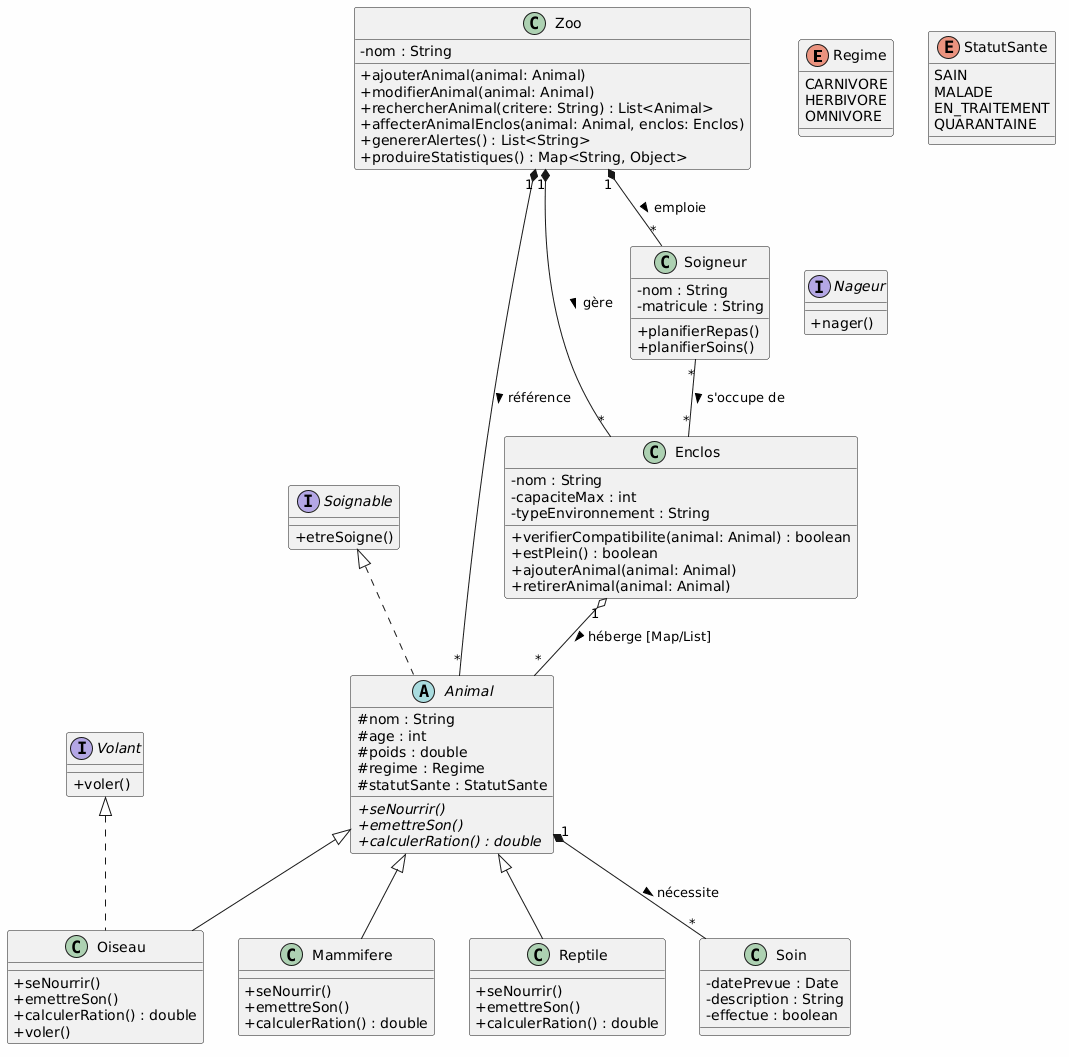

The diagram above was rendered by PlantUML. Its source (embedded in the PNG):
@startuml
skinparam classAttributeIconSize 0
skinparam backgroundColor #FEFEFE

' Énumérations
enum Regime {
    CARNIVORE
    HERBIVORE
    OMNIVORE
}

enum StatutSante {
    SAIN
    MALADE
    EN_TRAITEMENT
    QUARANTAINE
}

' Interfaces
interface Nageur {
    + nager()
}

interface Volant {
    + voler()
}

interface Soignable {
    + etreSoigne()
}

' Classes Abstraites et Concrètes
abstract class Animal {
    # nom : String
    # age : int
    # poids : double
    # regime : Regime
    # statutSante : StatutSante
    + {abstract} seNourrir()
    + {abstract} emettreSon()
    + {abstract} calculerRation() : double
}

class Mammifere {
    + seNourrir()
    + emettreSon()
    + calculerRation() : double
}

class Oiseau {
    + seNourrir()
    + emettreSon()
    + calculerRation() : double
    + voler()
}

class Reptile {
    + seNourrir()
    + emettreSon()
    + calculerRation() : double
}

class Enclos {
    - nom : String
    - capaciteMax : int
    - typeEnvironnement : String
    + verifierCompatibilite(animal: Animal) : boolean
    + estPlein() : boolean
    + ajouterAnimal(animal: Animal)
    + retirerAnimal(animal: Animal)
}

class Soigneur {
    - nom : String
    - matricule : String
    + planifierRepas()
    + planifierSoins()
}

class Soin {
    - datePrevue : Date
    - description : String
    - effectue : boolean
}

class Zoo {
    - nom : String
    + ajouterAnimal(animal: Animal)
    + modifierAnimal(animal: Animal)
    + rechercherAnimal(critere: String) : List<Animal>
    + affecterAnimalEnclos(animal: Animal, enclos: Enclos)
    + genererAlertes() : List<String>
    + produireStatistiques() : Map<String, Object>
}

' Relations d'Héritage et d'Implémentation
Animal <|-- Mammifere
Animal <|-- Oiseau
Animal <|-- Reptile

Animal .up.|> Soignable
Oiseau .up.|> Volant
' Exemple d'implémentation multiple possible pour certains animaux (ex: Canard / Pingouin)
' Mammifere .up.|> Nageur 

' Associations et Collections
Zoo "1" *-- "*" Enclos : gère >
Zoo "1" *-- "*" Animal : référence >
Zoo "1" *-- "*" Soigneur : emploie >

Enclos "1" o-- "*" Animal : héberge [Map/List] >
Soigneur "*" -- "*" Enclos : s'occupe de >
Animal "1" *-- "*" Soin : nécessite >
@enduml